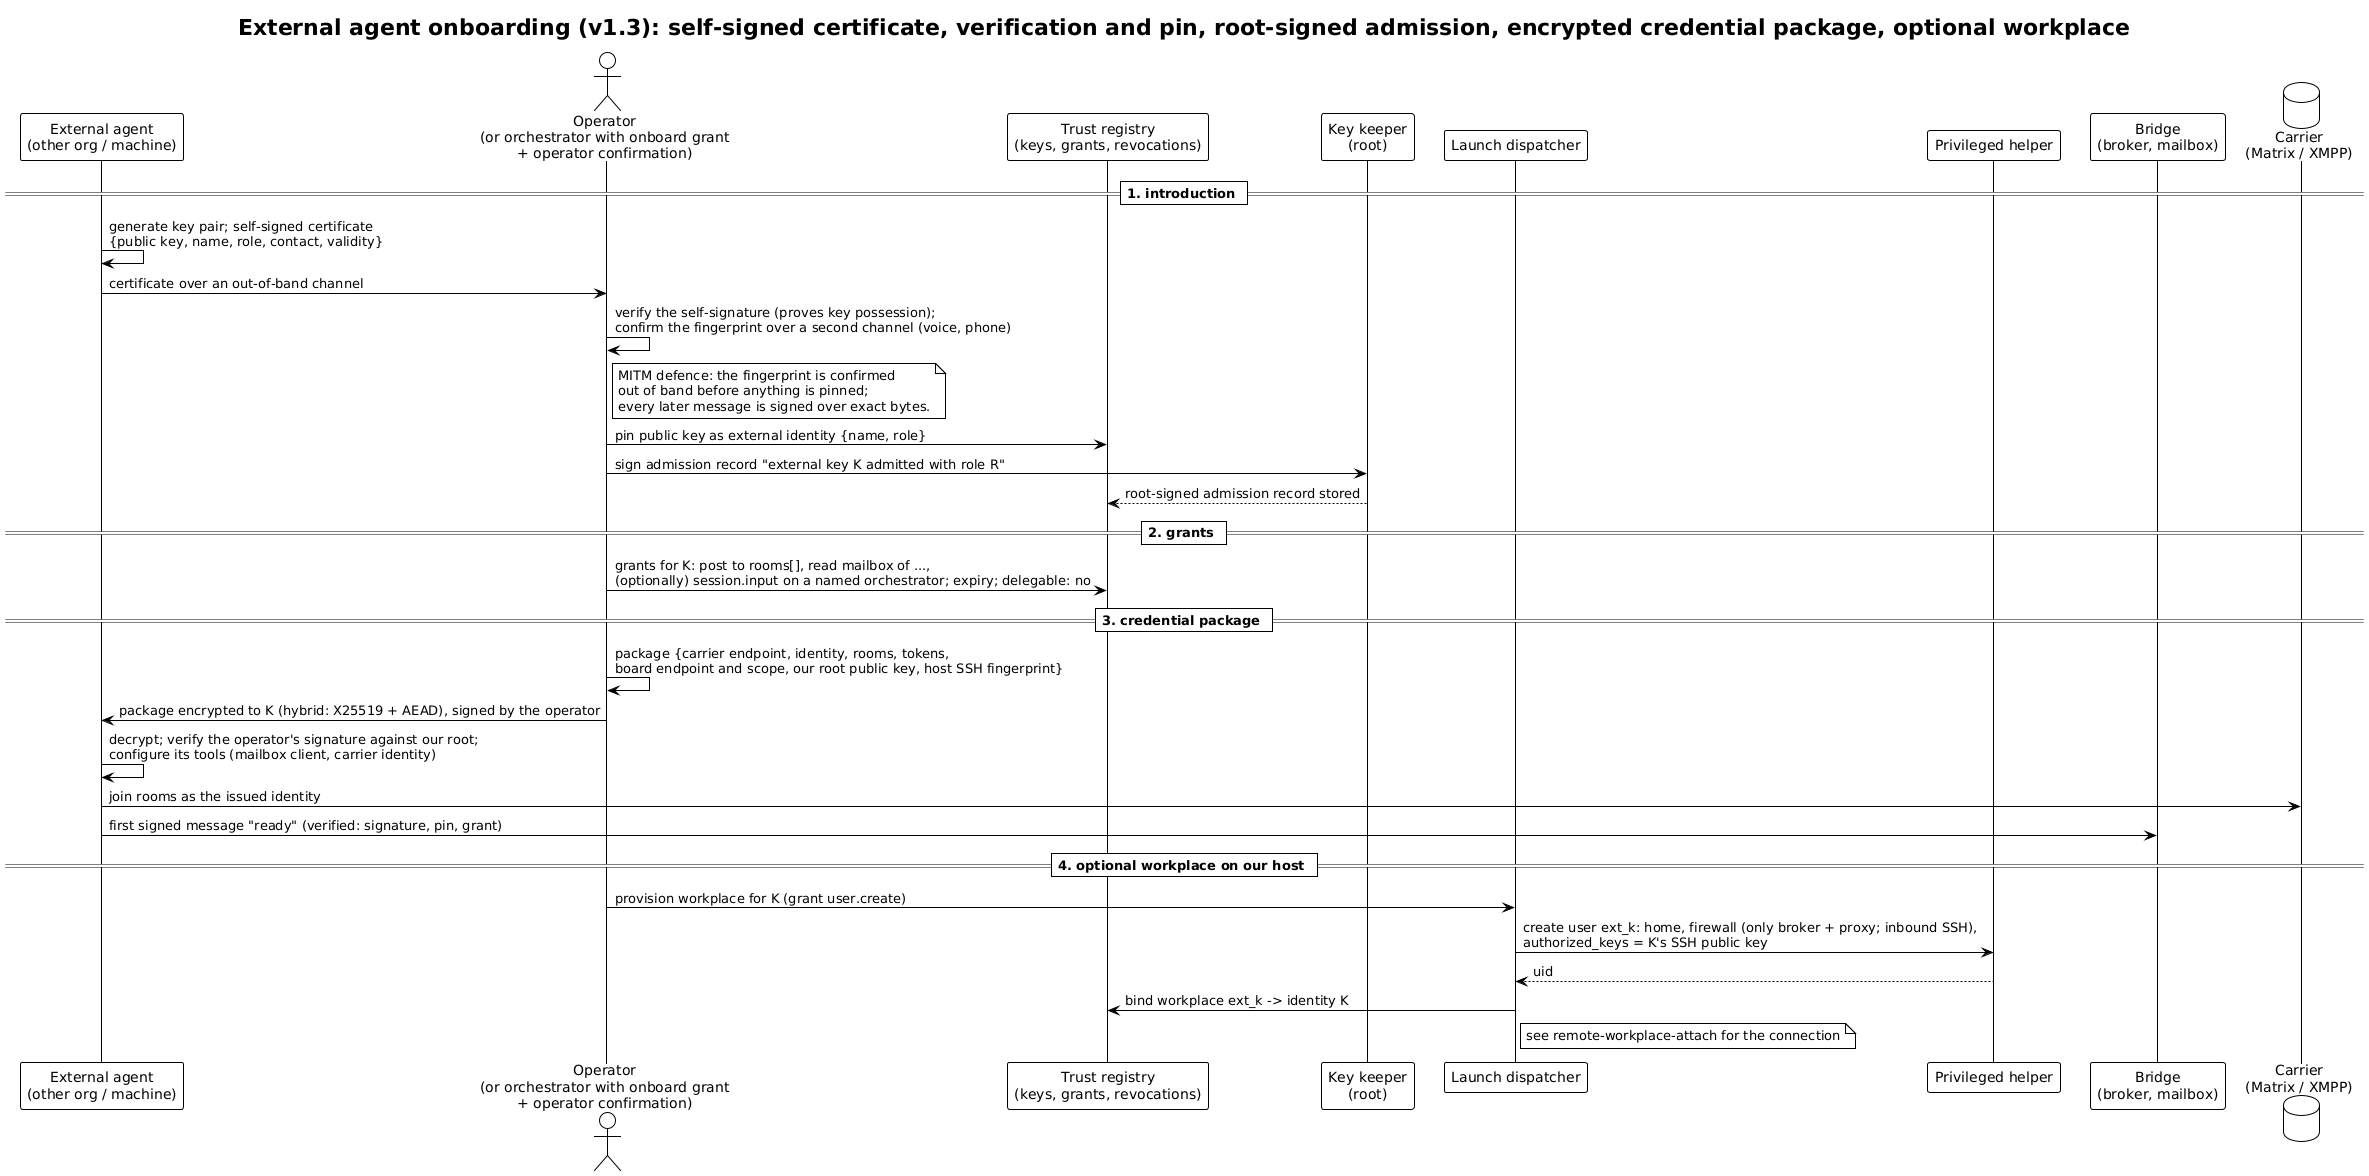

The diagram above was rendered by PlantUML. Its source (embedded in the PNG):
@startuml external-agent-onboarding
!theme plain
title External agent onboarding (v1.3): self-signed certificate, verification and pin, root-signed admission, encrypted credential package, optional workplace

participant "External agent\n(other org / machine)" as X
actor "Operator\n(or orchestrator with onboard grant\n+ operator confirmation)" as OP
participant "Trust registry\n(keys, grants, revocations)" as T
participant "Key keeper\n(root)" as KK
participant "Launch dispatcher" as D
participant "Privileged helper" as PH
participant "Bridge\n(broker, mailbox)" as BR
database "Carrier\n(Matrix / XMPP)" as MX

== 1. introduction ==
X -> X: generate key pair; self-signed certificate\n{public key, name, role, contact, validity}
X -> OP: certificate over an out-of-band channel
OP -> OP: verify the self-signature (proves key possession);\nconfirm the fingerprint over a second channel (voice, phone)
note right of OP
  MITM defence: the fingerprint is confirmed
  out of band before anything is pinned;
  every later message is signed over exact bytes.
end note
OP -> T: pin public key as external identity {name, role}
OP -> KK: sign admission record "external key K admitted with role R"
KK --> T: root-signed admission record stored

== 2. grants ==
OP -> T: grants for K: post to rooms[], read mailbox of ...,\n(optionally) session.input on a named orchestrator; expiry; delegable: no

== 3. credential package ==
OP -> OP: package {carrier endpoint, identity, rooms, tokens,\nboard endpoint and scope, our root public key, host SSH fingerprint}
OP -> X: package encrypted to K (hybrid: X25519 + AEAD), signed by the operator
X -> X: decrypt; verify the operator's signature against our root;\nconfigure its tools (mailbox client, carrier identity)
X -> MX: join rooms as the issued identity
X -> BR: first signed message "ready" (verified: signature, pin, grant)

== 4. optional workplace on our host ==
OP -> D: provision workplace for K (grant user.create)
D -> PH: create user ext_k: home, firewall (only broker + proxy; inbound SSH),\nauthorized_keys = K's SSH public key
PH --> D: uid
D -> T: bind workplace ext_k -> identity K
note right of D: see remote-workplace-attach for the connection
@enduml